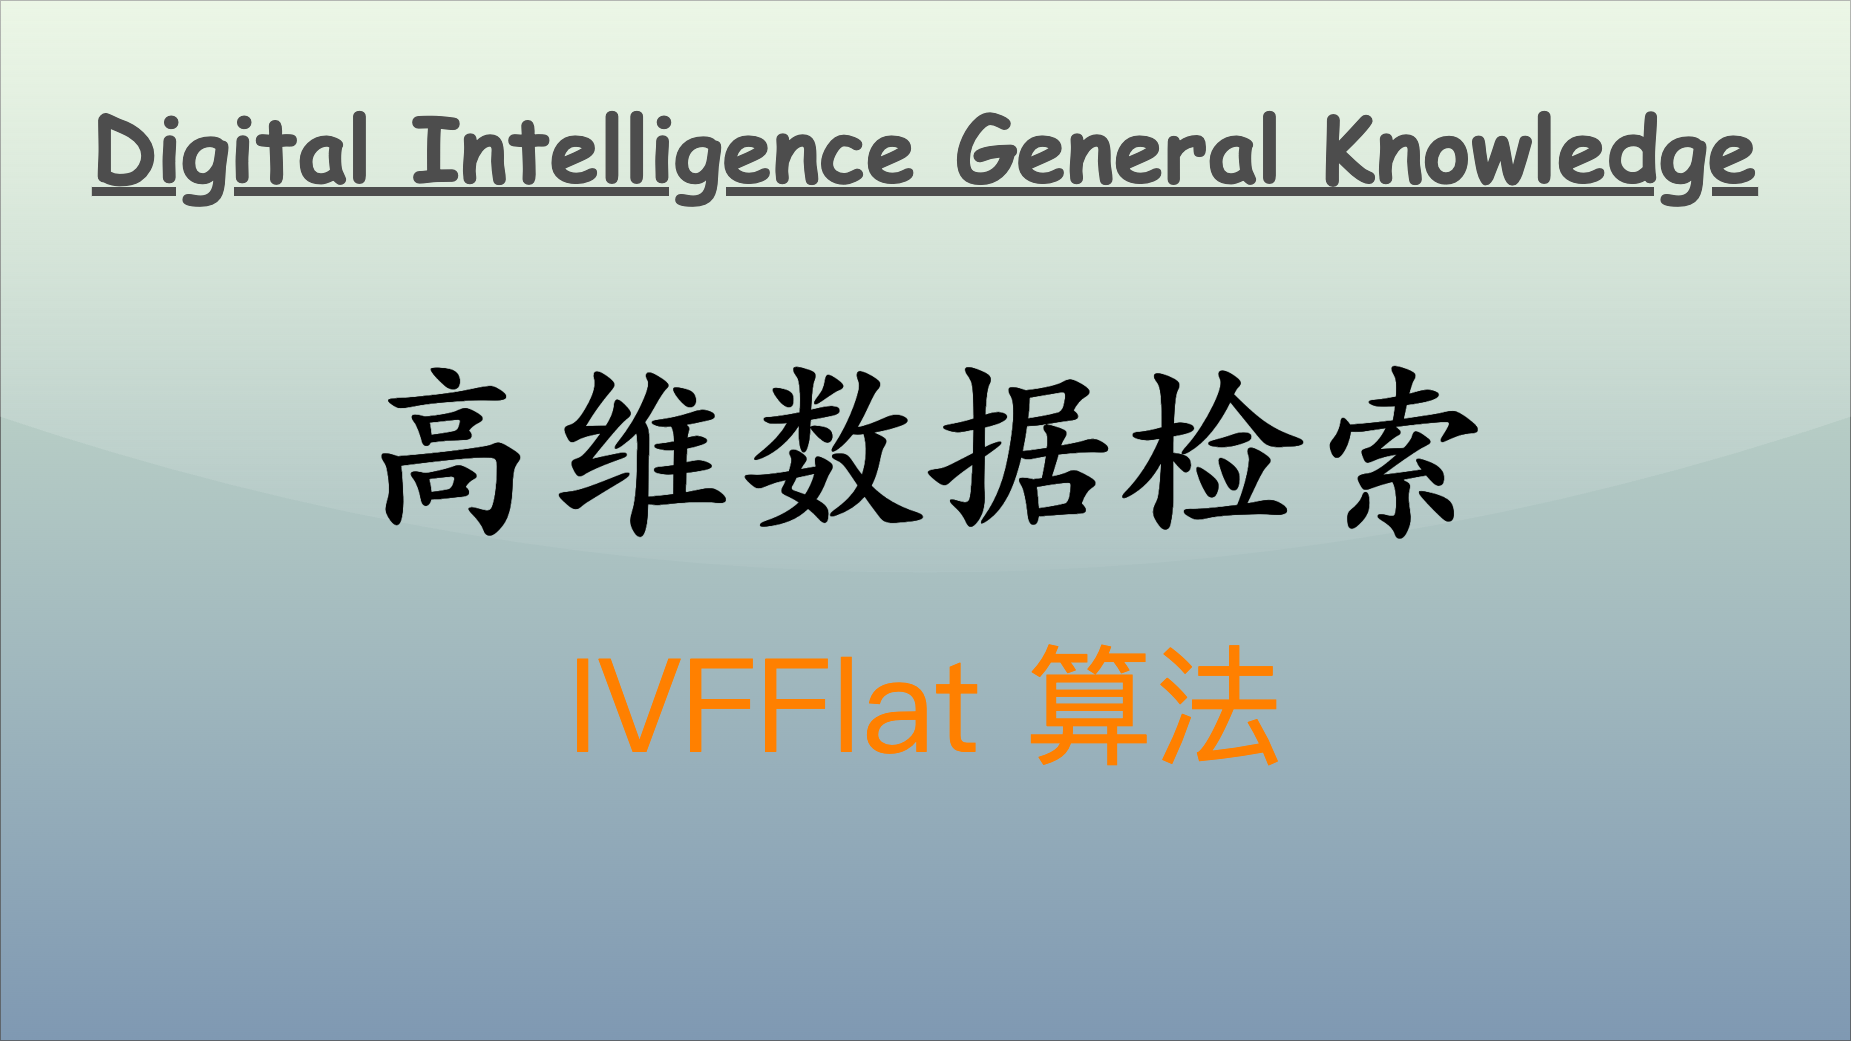

The diagram above was exported from draw.io. Its source (the exported page's mxGraphModel, read from the mxfile embedded in the PNG):
<mxGraphModel dx="1614" dy="1169" grid="1" gridSize="10" guides="1" tooltips="1" connect="1" arrows="1" fold="1" page="1" pageScale="1" pageWidth="1850" pageHeight="1040" math="0" shadow="0">
  <root>
    <mxCell id="0" />
    <mxCell id="1" parent="0" />
    <mxCell id="v5awPFEotDlEYcYJcZ2H-3" value="" style="rounded=0;whiteSpace=wrap;html=1;spacingLeft=470;opacity=50;textOpacity=50;gradientColor=#003366;fillColor=#B9E0A5;glass=1;shadow=0;" parent="1" vertex="1">
      <mxGeometry width="1850" height="1040" as="geometry" />
    </mxCell>
    <mxCell id="v5awPFEotDlEYcYJcZ2H-2" value="&lt;span style=&quot;font-family: 宋体; text-align: left; background-color: initial;&quot;&gt;&lt;font color=&quot;#ff8000&quot;&gt;IVFFlat 算法&lt;/font&gt;&lt;/span&gt;" style="text;html=1;align=center;verticalAlign=middle;resizable=0;points=[];autosize=1;strokeColor=none;fillColor=none;fontSize=130;fontColor=default;" parent="1" vertex="1">
      <mxGeometry x="555" y="620" width="740" height="170" as="geometry" />
    </mxCell>
    <mxCell id="2" value="Digital Intelligence General Knowledge" style="text;align=center;verticalAlign=top;resizable=0;points=[];autosize=1;strokeColor=none;fillColor=none;fontColor=#4D4D4D;fontFamily=Comic Sans MS;rotation=0;rounded=0;labelBackgroundColor=none;labelBorderColor=none;gradientColor=#B3B3B3;textShadow=0;fontSize=90;fontStyle=5;" parent="1" vertex="1">
      <mxGeometry x="80" y="86" width="1690" height="120" as="geometry" />
    </mxCell>
    <mxCell id="3" value="&lt;span style=&quot;font-size: 190px;&quot;&gt;&lt;b&gt;高维数据检索&lt;/b&gt;&lt;/span&gt;" style="text;html=1;align=center;verticalAlign=middle;resizable=0;points=[];autosize=1;strokeColor=none;fillColor=none;fontColor=#000000;fontFamily=Kaiti SC;" parent="1" vertex="1">
      <mxGeometry x="345" y="320" width="1160" height="240" as="geometry" />
    </mxCell>
  </root>
</mxGraphModel>